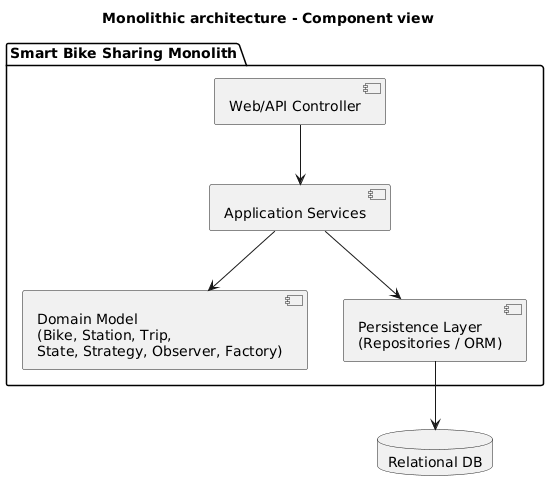

The diagram above was rendered by PlantUML. Its source (embedded in the PNG):
@startuml
title Monolithic architecture - Component view

package "Smart Bike Sharing Monolith" {
  [Web/API Controller] as Web
  [Application Services] as App
  [Domain Model\n(Bike, Station, Trip,\nState, Strategy, Observer, Factory)] as Domain
  [Persistence Layer\n(Repositories / ORM)] as Persist
}

database "Relational DB" as DB

Web --> App
App --> Domain
App --> Persist
Persist --> DB
@enduml